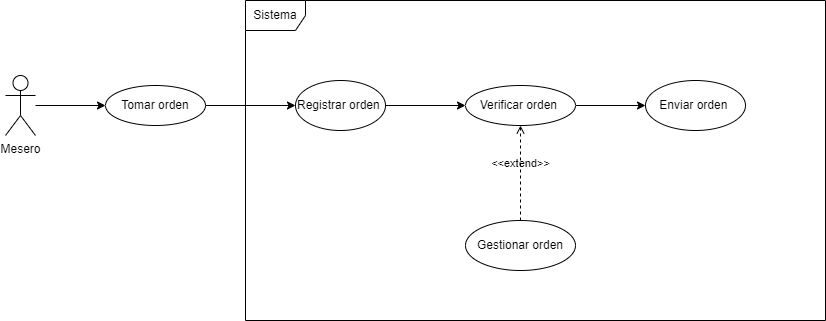

The diagram above was exported from draw.io. Its source (the exported page's mxGraphModel, read from the mxfile embedded in the PNG):
<mxGraphModel dx="1434" dy="738" grid="1" gridSize="10" guides="1" tooltips="1" connect="1" arrows="1" fold="1" page="1" pageScale="1" pageWidth="827" pageHeight="1169" math="0" shadow="0">
  <root>
    <mxCell id="0" />
    <mxCell id="1" parent="0" />
    <mxCell id="zTUxbpz24Ii-63TU06UD-1" value="Sistema" style="shape=umlFrame;whiteSpace=wrap;html=1;pointerEvents=0;" parent="1" vertex="1">
      <mxGeometry x="260" y="60" width="580" height="320" as="geometry" />
    </mxCell>
    <mxCell id="zTUxbpz24Ii-63TU06UD-8" value="" style="edgeStyle=orthogonalEdgeStyle;rounded=0;orthogonalLoop=1;jettySize=auto;html=1;" parent="1" source="zTUxbpz24Ii-63TU06UD-2" target="zTUxbpz24Ii-63TU06UD-4" edge="1">
      <mxGeometry relative="1" as="geometry" />
    </mxCell>
    <mxCell id="zTUxbpz24Ii-63TU06UD-2" value="Mesero&lt;div&gt;&lt;br&gt;&lt;/div&gt;" style="shape=umlActor;verticalLabelPosition=bottom;verticalAlign=top;html=1;" parent="1" vertex="1">
      <mxGeometry x="20" y="135" width="30" height="60" as="geometry" />
    </mxCell>
    <mxCell id="zTUxbpz24Ii-63TU06UD-12" value="" style="edgeStyle=orthogonalEdgeStyle;rounded=0;orthogonalLoop=1;jettySize=auto;html=1;" parent="1" source="zTUxbpz24Ii-63TU06UD-3" target="zTUxbpz24Ii-63TU06UD-11" edge="1">
      <mxGeometry relative="1" as="geometry" />
    </mxCell>
    <mxCell id="zTUxbpz24Ii-63TU06UD-3" value="Registrar orden&amp;nbsp;" style="ellipse;whiteSpace=wrap;html=1;" parent="1" vertex="1">
      <mxGeometry x="310" y="140" width="90" height="50" as="geometry" />
    </mxCell>
    <mxCell id="zTUxbpz24Ii-63TU06UD-10" style="edgeStyle=orthogonalEdgeStyle;rounded=0;orthogonalLoop=1;jettySize=auto;html=1;entryX=0;entryY=0.5;entryDx=0;entryDy=0;" parent="1" source="zTUxbpz24Ii-63TU06UD-4" target="zTUxbpz24Ii-63TU06UD-3" edge="1">
      <mxGeometry relative="1" as="geometry" />
    </mxCell>
    <mxCell id="zTUxbpz24Ii-63TU06UD-4" value="Tomar orden" style="ellipse;whiteSpace=wrap;html=1;" parent="1" vertex="1">
      <mxGeometry x="120" y="145" width="100" height="40" as="geometry" />
    </mxCell>
    <mxCell id="zTUxbpz24Ii-63TU06UD-21" value="" style="edgeStyle=orthogonalEdgeStyle;rounded=0;orthogonalLoop=1;jettySize=auto;html=1;" parent="1" source="zTUxbpz24Ii-63TU06UD-11" target="zTUxbpz24Ii-63TU06UD-20" edge="1">
      <mxGeometry relative="1" as="geometry" />
    </mxCell>
    <mxCell id="zTUxbpz24Ii-63TU06UD-11" value="Verificar orden&amp;nbsp;" style="ellipse;whiteSpace=wrap;html=1;" parent="1" vertex="1">
      <mxGeometry x="480" y="145" width="110" height="40" as="geometry" />
    </mxCell>
    <mxCell id="zTUxbpz24Ii-63TU06UD-17" value="Gestionar orden" style="ellipse;whiteSpace=wrap;html=1;" parent="1" vertex="1">
      <mxGeometry x="480" y="280" width="110" height="50" as="geometry" />
    </mxCell>
    <mxCell id="zTUxbpz24Ii-63TU06UD-18" value="&amp;lt;&amp;lt;extend&amp;gt;&amp;gt;" style="html=1;verticalAlign=bottom;labelBackgroundColor=none;endArrow=open;endFill=0;dashed=1;rounded=0;exitX=0.5;exitY=0;exitDx=0;exitDy=0;entryX=0.5;entryY=1;entryDx=0;entryDy=0;" parent="1" source="zTUxbpz24Ii-63TU06UD-17" edge="1">
      <mxGeometry width="160" relative="1" as="geometry">
        <mxPoint x="510" y="235" as="sourcePoint" />
        <mxPoint x="535" y="185" as="targetPoint" />
      </mxGeometry>
    </mxCell>
    <mxCell id="zTUxbpz24Ii-63TU06UD-20" value="Enviar orden&amp;nbsp;" style="ellipse;whiteSpace=wrap;html=1;" parent="1" vertex="1">
      <mxGeometry x="660" y="140" width="100" height="50" as="geometry" />
    </mxCell>
  </root>
</mxGraphModel>